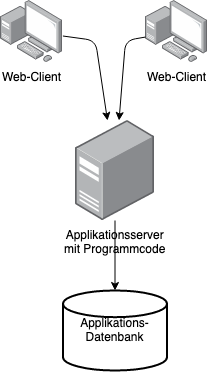

The diagram above was exported from draw.io. Its source (the exported page's mxGraphModel, read from the mxfile embedded in the PNG):
<mxGraphModel dx="946" dy="628" grid="1" gridSize="10" guides="1" tooltips="1" connect="1" arrows="1" fold="1" page="1" pageScale="1" pageWidth="827" pageHeight="1169" math="0" shadow="0">
  <root>
    <mxCell id="0" />
    <mxCell id="1" parent="0" />
    <mxCell id="pCaAMsi8e_joJh1gRutK-1" value="&lt;div&gt;Web-Client&lt;/div&gt;" style="points=[];aspect=fixed;html=1;align=center;shadow=0;dashed=0;image;image=img/lib/allied_telesis/computer_and_terminals/Personal_Computer_with_Server.svg;" vertex="1" parent="1">
      <mxGeometry x="245" y="110" width="62.400000000000006" height="62.400000000000006" as="geometry" />
    </mxCell>
    <mxCell id="pCaAMsi8e_joJh1gRutK-2" value="&lt;div&gt;Applikationsserver&lt;/div&gt;&lt;div&gt;mit Programmcode&lt;br&gt;&lt;/div&gt;" style="points=[];aspect=fixed;html=1;align=center;shadow=0;dashed=0;image;image=img/lib/allied_telesis/computer_and_terminals/Server_Desktop.svg;" vertex="1" parent="1">
      <mxGeometry x="320" y="230" width="79" height="100" as="geometry" />
    </mxCell>
    <mxCell id="pCaAMsi8e_joJh1gRutK-3" value="Applikations-Datenbank" style="strokeWidth=2;html=1;shape=mxgraph.flowchart.database;whiteSpace=wrap;" vertex="1" parent="1">
      <mxGeometry x="307.5" y="400" width="104" height="80" as="geometry" />
    </mxCell>
    <mxCell id="pCaAMsi8e_joJh1gRutK-4" value="&lt;div&gt;Web-Client&lt;/div&gt;" style="points=[];aspect=fixed;html=1;align=center;shadow=0;dashed=0;image;image=img/lib/allied_telesis/computer_and_terminals/Personal_Computer_with_Server.svg;" vertex="1" parent="1">
      <mxGeometry x="390" y="110" width="62.400000000000006" height="62.400000000000006" as="geometry" />
    </mxCell>
    <mxCell id="pCaAMsi8e_joJh1gRutK-5" value="" style="endArrow=classic;html=1;" edge="1" parent="1" source="pCaAMsi8e_joJh1gRutK-2" target="pCaAMsi8e_joJh1gRutK-3">
      <mxGeometry width="50" height="50" relative="1" as="geometry">
        <mxPoint x="260" y="550" as="sourcePoint" />
        <mxPoint x="310" y="500" as="targetPoint" />
      </mxGeometry>
    </mxCell>
    <mxCell id="pCaAMsi8e_joJh1gRutK-6" value="" style="endArrow=classic;html=1;" edge="1" parent="1" source="pCaAMsi8e_joJh1gRutK-1" target="pCaAMsi8e_joJh1gRutK-2">
      <mxGeometry width="50" height="50" relative="1" as="geometry">
        <mxPoint x="260" y="550" as="sourcePoint" />
        <mxPoint x="310" y="500" as="targetPoint" />
        <Array as="points">
          <mxPoint x="340" y="150" />
        </Array>
      </mxGeometry>
    </mxCell>
    <mxCell id="pCaAMsi8e_joJh1gRutK-7" value="" style="endArrow=classic;html=1;" edge="1" parent="1" source="pCaAMsi8e_joJh1gRutK-4" target="pCaAMsi8e_joJh1gRutK-2">
      <mxGeometry width="50" height="50" relative="1" as="geometry">
        <mxPoint x="260" y="550" as="sourcePoint" />
        <mxPoint x="310" y="500" as="targetPoint" />
        <Array as="points">
          <mxPoint x="370" y="150" />
        </Array>
      </mxGeometry>
    </mxCell>
  </root>
</mxGraphModel>